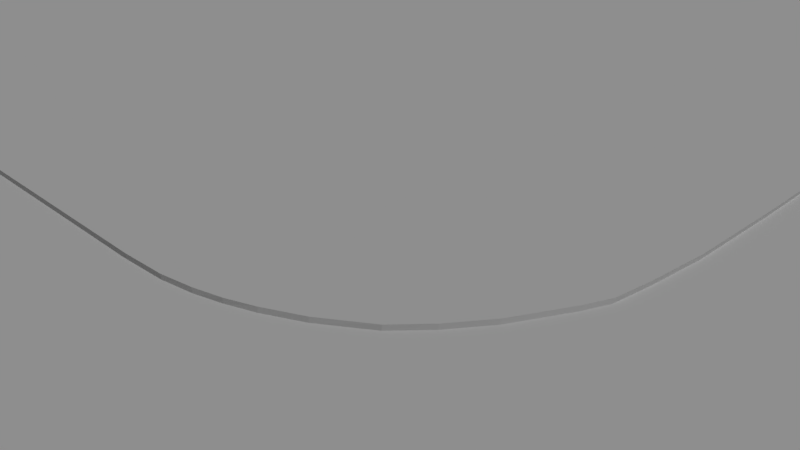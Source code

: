 # Source: 8_track.blend  (saved by Blender 2.79.0; exported with 4.5.12 LTS)
import bpy
from mathutils import Matrix  # noqa: F401  (used for matrix-valued properties, if any)

bpy.ops.wm.read_factory_settings(use_empty=True)
scene = bpy.context.scene
scene.name = 'Scene'

# ---- collections
col_collection_1 = bpy.data.collections.new('Collection 1'); scene.collection.children.link(col_collection_1)
col_collection_2 = bpy.data.collections.new('Collection 2'); scene.collection.children.link(col_collection_2)
col_collection_2.hide_render = True
col_collection_2.hide_viewport = True

# ---- materials (node trees are filled in below, after node groups)
mat_material_001 = bpy.data.materials.new('Material.001')
mat_material_001.alpha_threshold = 0.0
mat_material_001.use_transparent_shadow = False
mat_material_001.roughness = 0.5
mat_material_001.specular_intensity = 0.75
mat_material_003 = bpy.data.materials.new('Material.003')
mat_material_003.alpha_threshold = 0.0
mat_material_003.use_transparent_shadow = False
mat_material_003.roughness = 0.5
mat_material_003.specular_intensity = 0.0375
mat_material = bpy.data.materials.new('Material')
mat_material.alpha_threshold = 0.0
mat_material.use_transparent_shadow = False
mat_material.roughness = 0.5
mat_material.line_color = (0.0, 0.0, 0.0, 1.0)

# ---- material node trees

# ---- world
world_world = bpy.data.worlds.new('World'); scene.world = world_world
world_world.color = (0.05088, 0.05088, 0.05088)
world_world.use_sun_shadow = False
world_world.sun_shadow_jitter_overblur = 0.0
world_world.cycles.sampling_method = 'MANUAL'

# ---- cameras
cam_camera = bpy.data.cameras.new('Camera')
cam_camera.clip_end = 100.0
cam_camera.lens = 35.0
cam_camera.sensor_width = 32.0
cam_camera.sensor_height = 18.0
cam_camera.ortho_scale = 7.314
cam_camera.dof.focus_distance = 0.0
cam_camera.dof.aperture_fstop = 128.0

# ---- lights
light_lamp = bpy.data.lights.new('Lamp', 'SUN')
light_lamp.transmission_factor = 0.0
light_lamp.cutoff_distance = 30.0
light_lamp.angle = 0.1993
light_lamp.energy = 1.0
light_lamp.shadow_buffer_clip_start = 1.001
light_lamp.shadow_soft_size = 0.1
light_lamp.shadow_cascade_max_distance = 1000.0

# ---- meshes
me_plane = bpy.data.meshes.new('Plane')
me_plane.from_pydata([(-14.94, -6.519, -8.042), (-5.571, -38.33, -8.042), (-5.182, -59.28, -8.042), (-5.819, -22.78, -8.042), (-5.887, -9.356, -8.042), (-15.11, -59.6, -8.042), (-14.73, -50.28, -8.042), (-14.73, -30.56, -8.042), (-15.4, -14.05, -8.042), (-15.57, -7.09, -8.042), (-15.86, -5.57, -8.042), (-16.46, -4.581, -8.042), (-17.09, -3.485, -8.042), (-17.84, -2.566, -8.042), (-18.83, -1.255, -8.042), (-19.63, -0.5163, -8.042), (-20.85, 0.2791, -8.042), (-22.03, 0.8899, -8.042), (-23.38, 1.373, -8.042), (-24.37, 1.643, -8.042), (-25.59, 1.842, -8.042), (-26.79, 1.941, -8.042), (-33.19, 1.884, -8.042), (-44.71, 1.585, -8.042), (-61.29, 1.084, -8.042), (-97.08, -0.1527, -8.042), (-127.3, -1.095, -8.042), (-127.5, 7.505, -8.042), (-89.77, 8.743, -8.042), (-54.6, 9.725, -8.042), (-39.28, 10.2, -8.042), (-26.79, 10.55, -8.042), (-24.87, 10.69, -8.042), (-23.52, 10.95, -8.042), (-22.37, 11.3, -8.042), (-21.29, 11.73, -8.042), (-19.87, 12.47, -8.042), (-18.18, 13.68, -8.042), (-17.14, 14.85, -8.042), (-16.13, 16.3, -8.042), (-15.83, 16.89, -8.042), (-15.03, 18.49, -8.042), (-14.62, 19.52, -8.042), (-14.43, 21.18, -8.042), (-14.25, 23.75, -8.042), (-14.27, 28.38, -8.042), (-14.33, 31.24, -8.042), (-14.56, 51.84, -8.042), (-14.67, 59.93, -8.042), (-15.32, 71.47, -8.042), (-7.117, 48.59, -8.042), (-6.693, 24.42, -8.042), (-6.677, 21.18, -8.042), (-6.188, 19.68, -8.042), (-3.915, 15.61, -8.042), (32.81, 11.92, -8.042), (98.19, 0.9605, -8.042), (87.87, 0.9251, -8.042), (72.27, 0.8376, -8.042), (33.32, 2.287, -8.042), (4.458, 2.357, -8.042), (2.077, 1.969, -8.042), (-0.432, 0.979, -8.042), (-2.143, -0.1074, -8.042), (-3.067, -0.8886, -8.042), (-3.907, -1.847, -8.042), (-5.564, -4.724, -8.042), (-5.777, -6.689, -8.042), (-139.4, -2.28, -8.042), (-141.3, 6.105, -8.042), (-151.0, -5.79, -8.042), (-154.5, 2.063, -8.042), (-161.8, -11.49, -8.042), (-166.7, -4.467, -8.042), (-171.2, -19.16, -8.042), (-177.4, -13.23, -8.042), (-178.9, -28.51, -8.042), (-186.1, -23.9, -8.042), (-184.6, -39.17, -8.042), (-192.6, -36.06, -8.042), (-188.1, -50.74, -8.042), (-196.6, -49.24, -8.042), (-189.3, -62.77, -8.042), (-197.9, -62.93, -8.042), (-188.1, -74.81, -8.042), (-196.5, -76.62, -8.042), (-184.6, -86.38, -8.042), (-192.4, -89.76, -8.042), (-178.9, -97.04, -8.042), (-185.8, -101.9, -8.042), (-171.2, -106.4, -8.042), (-177.0, -112.5, -8.042), (-161.8, -114.1, -8.042), (-166.3, -121.2, -8.042), (-151.0, -119.8, -8.042), (-154.0, -127.6, -8.042), (-139.4, -123.3, -8.042), (-140.8, -131.5, -8.042), (-127.3, -124.5, -8.042), (-127.0, -132.8, -8.042), (-6.599, -73.88, -8.042), (-16.4, -72.27, -8.042), (-10.86, -87.93, -8.042), (-20.15, -84.45, -8.042), (-17.79, -100.9, -8.042), (-26.22, -95.67, -8.042), (-27.13, -112.3, -8.042), (-34.38, -105.5, -8.042), (-38.53, -121.6, -8.042), (-44.31, -113.6, -8.042), (-51.54, -128.5, -8.042), (-55.63, -119.5, -8.042), (-65.66, -132.8, -8.042), (-67.9, -123.2, -8.042), (-81.39, -133.6, -8.042), (-81.68, -124.4, -8.042), (113.0, 2.435, -8.042), (127.1, 6.76, -8.042), (134.3, 22.47, -8.042), (140.2, 13.77, -8.042), (144.1, 30.57, -8.042), (151.7, 23.19, -8.042), (152.2, 40.43, -8.042), (161.1, 34.67, -8.042), (168.0, 47.76, -8.042), (162.0, 63.91, -8.042), (172.3, 61.96, -8.042), (163.2, 76.61, -8.042), (173.7, 76.72, -8.042), (162.0, 89.32, -8.042), (172.3, 91.48, -8.042), (158.3, 101.5, -8.042), (167.9, 105.7, -8.042), (160.9, 118.7, -8.042), (151.5, 130.2, -8.042), (134.3, 130.8, -8.042), (140.0, 139.6, -8.042), (123.0, 136.8, -8.042), (126.9, 146.5, -8.042), (112.7, 150.8, -8.042), (97.98, 152.3, -8.042), (-13.89, 86.49, -8.042), (-9.55, 101.0, -8.042), (-2.477, 114.3, -8.042), (7.061, 126.0, -8.042), (12.18, 121.2, -8.042), (17.64, 136.5, -8.042), (22.79, 129.9, -8.042), (30.93, 144.2, -8.042), (34.89, 136.4, -8.042), (45.58, 149.9, -8.042), (48.03, 140.4, -8.042), (61.21, 152.4, -8.042), (-8.318, 71.72, -8.042), (-7.612, 54.64, -8.042), (-6.622, 28.34, -8.042), (-5.534, 18.58, -8.042), (-4.782, 17.23, -8.042), (-3.404, 14.91, -8.042), (-1.657, 13.82, -8.042), (0.1329, 12.95, -8.042), (1.88, 12.34, -8.042), (4.458, 12.17, -8.042), (56.95, 11.88, -8.042), (77.62, 12.24, -8.042), (80.42, 11.34, -8.042), (86.53, 11.57, -8.042), (98.09, 11.49, -8.042), (110.8, 12.74, -8.042), (123.0, 16.45, -8.042), (158.3, 51.69, -8.042), (152.2, 112.8, -8.042), (144.1, 122.7, -8.042), (110.8, 140.5, -8.042), (98.09, 141.7, -8.042), (-6.973, 85.37, -8.042), (-2.99, 98.5, -8.042), (3.479, 110.6, -8.042), (61.68, 141.7, -8.042), (-8.031, 71.73, -7.892), (-7.326, 54.72, -7.892), (-6.833, 48.69, -7.892), (-6.34, 28.5, -7.892), (-6.411, 24.59, -7.892), (-6.395, 21.36, -7.892), (-5.907, 19.88, -7.892), (-5.256, 18.77, -7.892), (-4.506, 17.43, -7.892), (-3.642, 15.81, -7.892), (-3.133, 15.12, -7.892), (-1.392, 14.03, -7.892), (0.392, 13.17, -7.892), (2.133, 12.56, -7.892), (4.703, 12.39, -7.892), (32.96, 12.13, -7.892), (57.02, 12.1, -7.892), (77.62, 12.45, -7.892), (80.41, 11.55, -7.892), (86.5, 11.79, -7.892), (98.02, 11.71, -7.892), (110.7, 12.96, -7.892), (122.9, 16.65, -7.892), (134.1, 22.65, -7.892), (143.9, 30.72, -7.892), (152.0, 40.55, -7.892), (158.0, 51.78, -7.892), (161.7, 63.95, -7.892), (162.9, 76.61, -7.892), (161.7, 89.27, -7.892), (158.0, 101.4, -7.892), (152.0, 112.7, -7.892), (143.9, 122.5, -7.892), (134.1, 130.6, -7.892), (122.9, 136.6, -7.892), (110.7, 140.3, -7.892), (98.02, 141.5, -7.892), (-6.69, 85.34, -7.892), (-2.72, 98.43, -7.892), (3.727, 110.5, -7.892), (12.4, 121.1, -7.892), (22.97, 129.7, -7.892), (35.04, 136.2, -7.892), (48.12, 140.2, -7.892), (61.73, 141.5, -7.892), (-15.15, -59.59, -7.892), (-14.76, -50.28, -7.892), (-14.76, -30.57, -7.892), (-15.43, -14.07, -7.892), (-15.61, -7.111, -7.892), (-15.89, -5.592, -7.892), (-16.49, -4.603, -7.892), (-17.13, -3.508, -7.892), (-17.87, -2.59, -7.892), (-18.87, -1.279, -7.892), (-19.66, -0.541, -7.892), (-20.88, 0.254, -7.892), (-22.06, 0.8644, -7.892), (-23.41, 1.347, -7.892), (-24.4, 1.617, -7.892), (-25.62, 1.816, -7.892), (-26.82, 1.915, -7.892), (-33.22, 1.858, -7.892), (-44.73, 1.559, -7.892), (-61.31, 1.059, -7.892), (-97.07, -0.1776, -7.892), (-127.2, -1.12, -7.892), (-139.3, -2.304, -7.892), (-151.0, -5.812, -7.892), (-161.7, -11.51, -7.892), (-171.1, -19.18, -7.892), (-178.8, -28.52, -7.892), (-184.6, -39.17, -7.892), (-188.1, -50.74, -7.892), (-189.3, -62.77, -7.892), (-188.1, -74.79, -7.892), (-184.6, -86.36, -7.892), (-178.8, -97.01, -7.892), (-171.1, -106.4, -7.892), (-161.7, -114.0, -7.892), (-151.0, -119.7, -7.892), (-139.3, -123.2, -7.892), (-127.2, -124.4, -7.892), (-16.44, -72.26, -7.892), (-20.19, -84.43, -7.892), (-26.25, -95.64, -7.892), (-34.4, -105.5, -7.892), (-44.33, -113.5, -7.892), (-55.64, -119.5, -7.892), (-67.91, -123.2, -7.892), (-81.68, -124.4, -7.892), (-5.466, -38.88, -7.892), (-4.89, -59.24, -7.892), (-5.716, -23.14, -7.892), (-5.786, -9.554, -7.892), (-127.6, 7.712, -7.892), (-89.69, 8.953, -7.892), (-55.08, 9.754, -7.892), (-39.58, 10.24, -7.892), (-26.94, 10.59, -7.892), (-24.99, 10.73, -7.892), (-23.62, 11.0, -7.892), (-22.46, 11.34, -7.892), (-21.37, 11.79, -7.892), (-19.94, 12.53, -7.892), (-18.22, 13.75, -7.892), (-17.17, 14.94, -7.892), (-16.15, 16.41, -7.892), (-15.85, 17.01, -7.892), (-15.04, 18.63, -7.892), (-14.62, 19.67, -7.892), (-14.43, 21.34, -7.892), (-14.25, 23.94, -7.892), (-14.27, 28.63, -7.892), (-14.33, 31.52, -7.892), (-17.2, 51.1, -7.892), (-17.32, 59.39, -7.892), (-17.98, 71.23, -7.892), (98.46, -1.102, -7.892), (87.88, -1.138, -7.892), (71.87, -1.228, -7.892), (31.91, 0.2586, -7.892), (4.682, 2.298, -7.892), (2.273, 1.905, -7.892), (-0.2659, 0.9037, -7.892), (-1.998, -0.1956, -7.892), (-2.932, -0.9861, -7.892), (-3.782, -1.956, -7.892), (-5.459, -4.867, -7.892), (-5.675, -6.855, -7.892), (-141.4, 6.309, -7.892), (-154.6, 2.256, -7.892), (-166.8, -4.291, -7.892), (-177.5, -13.08, -7.892), (-186.3, -23.77, -7.892), (-192.8, -35.96, -7.892), (-196.8, -49.17, -7.892), (-198.1, -62.9, -7.892), (-196.7, -76.62, -7.892), (-192.6, -89.8, -7.892), (-186.0, -101.9, -7.892), (-177.2, -112.6, -7.892), (-166.4, -121.3, -7.892), (-154.1, -127.7, -7.892), (-140.8, -131.7, -7.892), (-127.0, -133.0, -7.892), (-6.31, -73.88, -7.892), (-10.58, -87.97, -7.892), (-17.53, -101.0, -7.892), (-26.9, -112.3, -7.892), (-38.32, -121.7, -7.892), (-51.36, -128.7, -7.892), (-65.52, -133.0, -7.892), (-81.28, -133.7, -7.892), (113.6, 0.4104, -7.892), (128.2, 4.847, -7.892), (141.6, 12.04, -7.892), (153.3, 21.71, -7.892), (162.9, 33.48, -7.892), (170.1, 46.91, -7.892), (174.5, 61.47, -7.892), (176.0, 76.62, -7.892), (174.5, 91.75, -7.892), (170.0, 106.3, -7.892), (162.8, 119.7, -7.892), (153.2, 131.5, -7.892), (141.4, 141.1, -7.892), (128.0, 148.3, -7.892), (113.4, 152.6, -7.892), (98.25, 154.1, -7.892), (-16.51, 86.64, -7.892), (-12.07, 101.5, -7.892), (-4.812, 115.2, -7.892), (4.973, 127.2, -7.892), (15.83, 137.9, -7.892), (29.46, 145.8, -7.892), (44.49, 151.7, -7.892), (60.52, 154.2, -7.892), (215.2, -579.0, -7.892), (16.1, -579.0, -7.892), (214.2, -579.0, -7.892), (213.9, -579.0, -7.892), (-821.9, 6.448, -7.892), (-821.9, 11.83, -7.892), (-821.9, 198.2, -7.892), (-821.9, 200.3, -7.892), (-821.9, 201.8, -7.892), (-821.9, 202.5, -7.892), (-821.9, 203.6, -7.892), (-821.9, 205.1, -7.892), (-821.9, 207.0, -7.892), (-821.9, 210.3, -7.892), (-821.9, 215.6, -7.892), (-821.9, 539.0, -7.892), (-313.1, 539.0, -7.892), (-311.8, 539.0, -7.892), (-308.2, 539.0, -7.892), (-306.4, 539.0, -7.892), (-305.6, 539.0, -7.892), (-304.8, 539.0, -7.892), (-304.9, 539.0, -7.892), (-305.2, 539.0, -7.892), (-317.6, 539.0, -7.892), (-37.85, 539.0, -7.892), (-40.7, 539.0, -7.892), (701.7, -31.78, -7.892), (701.7, -31.94, -7.892), (701.7, -32.33, -7.892), (701.7, -201.9, -7.892), (701.7, -193.1, -7.892), (701.7, -194.8, -7.892), (701.7, -199.1, -7.892), (701.7, -203.9, -7.892), (701.7, -579.0, -7.892), (222.5, -579.0, -7.892), (215.3, -579.0, -7.892), (214.3, -579.0, -7.892), (-821.9, 0.3612, -7.892), (-821.9, -17.22, -7.892), (-821.9, -45.62, -7.892), (-821.9, -83.74, -7.892), (-821.9, -130.1, -7.892), (-821.9, -183.0, -7.892), (-821.9, -240.3, -7.892), (-821.9, -299.9, -7.892), (-821.9, -359.4, -7.892), (-821.9, -416.6, -7.892), (-821.9, -469.2, -7.892), (-821.9, -579.0, -7.892), (-821.9, -579.0, -7.892), (-821.9, -579.0, -7.892), (-573.6, -579.0, -7.892), (-513.7, -579.0, -7.892), (9.935, -579.0, -7.892), (-8.577, -579.0, -7.892), (-38.73, -579.0, -7.892), (-79.36, -579.0, -7.892), (-128.9, -579.0, -7.892), (-185.5, -579.0, -7.892), (-246.9, -579.0, -7.892), (-315.3, -579.0, -7.892), (701.7, -25.22, -7.892), (701.7, -5.978, -7.892), (701.7, 25.21, -7.892), (701.7, 67.15, -7.892), (701.7, 118.2, -7.892), (701.7, 176.5, -7.892), (701.7, 239.7, -7.892), (701.7, 305.3, -7.892), (701.7, 371.0, -7.892), (701.7, 434.1, -7.892), (701.7, 492.3, -7.892), (701.7, 539.0, -7.892), (701.7, 539.0, -7.892), (592.4, 539.0, -7.892), (529.2, 539.0, -7.892), (463.5, 539.0, -7.892), (-34.33, 539.0, -7.892), (-15.04, 539.0, -7.892), (16.43, 539.0, -7.892), (58.88, 539.0, -7.892), (106.0, 539.0, -7.892), (165.1, 539.0, -7.892), (230.3, 539.0, -7.892), (299.8, 539.0, -7.892), (215.2, -579.0, -34.69), (16.1, -579.0, -34.69), (214.2, -579.0, -34.69), (213.9, -579.0, -34.69), (-821.9, 6.448, -34.69), (-821.9, 11.83, -34.69), (-821.9, 198.2, -34.69), (-821.9, 200.3, -34.69), (-821.9, 201.8, -34.69), (-821.9, 202.5, -34.69), (-821.9, 203.6, -34.69), (-821.9, 205.1, -34.69), (-821.9, 207.0, -34.69), (-821.9, 210.3, -34.69), (-821.9, 215.6, -34.69), (-821.9, 539.0, -34.69), (-313.1, 539.0, -34.69), (-317.6, 539.0, -34.69), (-37.85, 539.0, -34.69), (-40.7, 539.0, -34.69), (701.7, -31.78, -34.69), (701.7, -31.94, -34.69), (701.7, -32.33, -34.69), (701.7, -201.9, -34.69), (701.7, -193.1, -34.69), (701.7, -194.8, -34.69), (701.7, -199.1, -34.69), (701.7, -203.9, -34.69), (701.7, -579.0, -34.69), (222.5, -579.0, -34.69), (215.3, -579.0, -34.69), (214.3, -579.0, -34.69), (-821.9, 0.3612, -34.69), (-821.9, -17.22, -34.69), (-821.9, -45.62, -34.69), (-821.9, -83.74, -34.69), (-821.9, -130.1, -34.69), (-821.9, -183.0, -34.69), (-821.9, -240.3, -34.69), (-821.9, -299.9, -34.69), (-821.9, -359.4, -34.69), (-821.9, -416.6, -34.69), (-821.9, -469.2, -34.69), (-821.9, -579.0, -34.69), (-821.9, -579.0, -34.69), (-821.9, -579.0, -34.69), (-573.6, -579.0, -34.69), (-513.7, -579.0, -34.69), (9.935, -579.0, -34.69), (-8.577, -579.0, -34.69), (-38.73, -579.0, -34.69), (-79.36, -579.0, -34.69), (-128.9, -579.0, -34.69), (-185.5, -579.0, -34.69), (-246.9, -579.0, -34.69), (-315.3, -579.0, -34.69), (701.7, -25.22, -34.69), (701.7, -5.978, -34.69), (701.7, 25.21, -34.69), (701.7, 67.15, -34.69), (701.7, 118.2, -34.69), (701.7, 176.5, -34.69), (701.7, 239.7, -34.69), (701.7, 305.3, -34.69), (701.7, 371.0, -34.69), (701.7, 434.1, -34.69), (701.7, 492.3, -34.69), (701.7, 539.0, -34.69), (701.7, 539.0, -34.69), (592.4, 539.0, -34.69), (529.2, 539.0, -34.69), (463.5, 539.0, -34.69), (-34.33, 539.0, -34.69), (-15.04, 539.0, -34.69), (16.43, 539.0, -34.69), (58.88, 539.0, -34.69), (106.0, 539.0, -34.69), (165.1, 539.0, -34.69), (230.3, 539.0, -34.69), (299.8, 539.0, -34.69)], [(373, 374), (374, 375), (375, 376), (376, 377), (377, 378), (378, 379), (379, 380), (380, 381)], [(21, 31, 30, 29, 28, 27, 26, 25, 24, 23, 22), (43, 52, 51, 155, 50, 154, 153, 49, 48, 47, 46, 45, 44), (162, 60, 59, 58, 57, 56, 167, 166, 165, 164, 163, 55), (3, 4, 67, 0, 9, 8, 7, 6, 5, 2, 1), (9, 0, 10), (0, 67, 10), (67, 66, 10), (66, 65, 12), (10, 66, 11), (65, 64, 14), (66, 12, 11), (64, 63, 158), (64, 158, 37), (63, 62, 159), (159, 62, 160), (61, 60, 161), (60, 162, 161), (62, 61, 160), (61, 161, 160), (63, 159, 158), (37, 158, 38), (158, 54, 38), (54, 157, 39), (157, 156, 40), (40, 156, 41), (53, 52, 42), (52, 43, 42), (156, 53, 41), (40, 39, 157), (53, 42, 41), (54, 39, 38), (64, 37, 14), (32, 31, 20), (31, 21, 20), (33, 32, 19), (32, 20, 19), (34, 33, 18), (33, 19, 18), (35, 34, 17), (34, 18, 17), (36, 35, 16), (35, 17, 16), (14, 13, 65), (13, 12, 65), (36, 16, 15), (36, 15, 37), (15, 14, 37), (26, 27, 69, 68), (68, 69, 71, 70), (70, 71, 73, 72), (72, 73, 75, 74), (74, 75, 77, 76), (76, 77, 79, 78), (78, 79, 81, 80), (80, 81, 83, 82), (82, 83, 85, 84), (84, 85, 87, 86), (86, 87, 89, 88), (88, 89, 91, 90), (90, 91, 93, 92), (92, 93, 95, 94), (94, 95, 97, 96), (96, 97, 99, 98), (98, 99, 114, 115), (2, 5, 101, 100), (100, 101, 103, 102), (102, 103, 105, 104), (104, 105, 107, 106), (106, 107, 109, 108), (108, 109, 111, 110), (110, 111, 113, 112), (112, 113, 115, 114), (167, 56, 116, 168), (168, 116, 117, 169), (169, 117, 119, 118), (118, 119, 121, 120), (120, 121, 123, 122), (122, 123, 124, 170), (170, 124, 126, 125), (125, 126, 128, 127), (127, 128, 130, 129), (129, 130, 132, 131), (131, 132, 133, 171), (171, 133, 134, 172), (172, 134, 136, 135), (135, 136, 138, 137), (137, 138, 139, 173), (173, 139, 140, 174), (49, 153, 175, 141), (141, 175, 176, 142), (142, 176, 177, 143), (143, 177, 145, 144), (144, 145, 147, 146), (146, 147, 149, 148), (148, 149, 151, 150), (150, 151, 178, 152), (174, 140, 152, 178), (164, 165, 197, 196), (174, 178, 223, 215), (51, 52, 184, 183), (171, 172, 211, 210), (165, 166, 198, 197), (52, 53, 185, 184), (172, 135, 212, 211), (166, 167, 199, 198), (53, 156, 186, 185), (135, 137, 213, 212), (167, 168, 200, 199), (156, 157, 187, 186), (137, 173, 214, 213), (168, 169, 201, 200), (157, 54, 188, 187), (173, 174, 215, 214), (169, 118, 202, 201), (54, 158, 189, 188), (175, 153, 179, 216), (118, 120, 203, 202), (158, 159, 190, 189), (176, 175, 216, 217), (120, 122, 204, 203), (159, 160, 191, 190), (177, 176, 217, 218), (122, 170, 205, 204), (160, 161, 192, 191), (145, 177, 218, 219), (170, 125, 206, 205), (161, 162, 193, 192), (147, 145, 219, 220), (153, 154, 180, 179), (125, 127, 207, 206), (162, 55, 194, 193), (149, 147, 220, 221), (154, 50, 181, 180), (127, 129, 208, 207), (55, 163, 195, 194), (151, 149, 221, 222), (50, 155, 182, 181), (129, 131, 209, 208), (163, 164, 196, 195), (178, 151, 222, 223), (155, 51, 183, 182), (131, 171, 210, 209), (180, 181, 182, 183, 184, 185, 186, 187, 188, 189, 190, 191, 192, 193, 194, 195, 196, 197, 198, 199, 200, 201, 202, 203, 204, 205, 206, 207, 208, 209, 210, 211, 212, 213, 214, 215, 223, 222, 221, 220, 219, 218, 217, 216, 179), (82, 84, 254, 253), (103, 101, 262, 263), (14, 15, 234, 233), (15, 16, 235, 234), (74, 76, 250, 249), (92, 94, 259, 258), (113, 111, 267, 268), (16, 17, 236, 235), (26, 68, 246, 245), (84, 86, 255, 254), (105, 103, 263, 264), (17, 18, 237, 236), (18, 19, 238, 237), (76, 78, 251, 250), (94, 96, 260, 259), (5, 6, 225, 224), (115, 113, 268, 269), (19, 20, 239, 238), (6, 7, 226, 225), (68, 70, 247, 246), (86, 88, 256, 255), (107, 105, 264, 265), (20, 21, 240, 239), (7, 8, 227, 226), (98, 115, 269, 261), (21, 22, 241, 240), (78, 80, 252, 251), (96, 98, 261, 260), (8, 9, 228, 227), (22, 23, 242, 241), (9, 10, 229, 228), (70, 72, 248, 247), (88, 90, 257, 256), (109, 107, 265, 266), (23, 24, 243, 242), (10, 11, 230, 229), (24, 25, 244, 243), (80, 82, 253, 252), (101, 5, 224, 262), (11, 12, 231, 230), (25, 26, 245, 244), (12, 13, 232, 231), (72, 74, 249, 248), (90, 92, 258, 257), (111, 109, 266, 267), (13, 14, 233, 232), (128, 126, 339, 340), (57, 58, 299, 298), (75, 73, 311, 312), (146, 148, 354, 353), (58, 59, 300, 299), (106, 108, 329, 328), (27, 28, 275, 274), (93, 91, 320, 321), (3, 1, 270, 272), (59, 60, 301, 300), (28, 29, 276, 275), (130, 128, 340, 341), (60, 61, 302, 301), (29, 30, 277, 276), (1, 2, 271, 270), (77, 75, 312, 313), (148, 150, 355, 354), (61, 62, 303, 302), (108, 110, 330, 329), (30, 31, 278, 277), (95, 93, 321, 322), (4, 3, 272, 273), (150, 152, 356, 355), (62, 63, 304, 303), (31, 32, 279, 278), (152, 140, 348, 356), (132, 130, 341, 342), (63, 64, 305, 304), (32, 33, 280, 279), (79, 77, 313, 314), (64, 65, 306, 305), (110, 112, 331, 330), (33, 34, 281, 280), (97, 95, 322, 323), (133, 132, 342, 343), (65, 66, 307, 306), (34, 35, 282, 281), (134, 133, 343, 344), (66, 67, 308, 307), (35, 36, 283, 282), (81, 79, 314, 315), (67, 4, 273, 308), (112, 114, 332, 331), (36, 37, 284, 283), (99, 97, 323, 324), (136, 134, 344, 345), (37, 38, 285, 284), (116, 56, 297, 333), (38, 39, 286, 285), (114, 99, 324, 332), (83, 81, 315, 316), (138, 136, 345, 346), (117, 116, 333, 334), (39, 40, 287, 286), (40, 41, 288, 287), (139, 138, 346, 347), (119, 117, 334, 335), (41, 42, 289, 288), (2, 100, 325, 271), (85, 83, 316, 317), (140, 139, 347, 348), (42, 43, 290, 289), (49, 141, 349, 296), (121, 119, 335, 336), (43, 44, 291, 290), (69, 27, 274, 309), (141, 142, 350, 349), (44, 45, 292, 291), (100, 102, 326, 325), (87, 85, 317, 318), (142, 143, 351, 350), (45, 46, 293, 292), (123, 121, 336, 337), (46, 47, 294, 293), (71, 69, 309, 310), (143, 144, 352, 351), (47, 48, 295, 294), (102, 104, 327, 326), (89, 87, 318, 319), (124, 123, 337, 338), (48, 49, 296, 295), (225, 226, 227, 228, 229, 230, 231, 232, 233, 234, 235, 236, 237, 238, 239, 240, 241, 242, 243, 244, 245, 246, 247, 248, 249, 250, 251, 252, 253, 254, 255, 256, 257, 258, 259, 260, 261, 269, 268, 267, 266, 265, 264, 263, 262, 224), (73, 71, 310, 311), (144, 146, 353, 352), (126, 124, 338, 339), (104, 106, 328, 327), (91, 89, 319, 320), (56, 57, 298, 297), (413, 414, 494, 493), (334, 333, 420, 421), (309, 274, 361, 396), (389, 390, 470, 469), (335, 334, 421, 422), (310, 309, 396, 397), (361, 362, 449, 448), (336, 335, 422, 423), (311, 310, 397, 398), (388, 389, 469, 468), (337, 336, 423, 424), (312, 311, 398, 399), (412, 413, 493, 492), (338, 337, 424, 425), (313, 312, 399, 400), (438, 439, 519, 518), (339, 338, 425, 426), (314, 313, 400, 401), (360, 359, 446, 447), (340, 339, 426, 427), (315, 314, 401, 402), (387, 388, 468, 467), (341, 340, 427, 428), (316, 315, 402, 403), (358, 412, 492, 445), (342, 341, 428, 429), (317, 316, 403, 404), (437, 438, 518, 517), (343, 342, 429, 430), (318, 317, 404, 405), (357, 358, 445, 444), (344, 343, 430, 431), (319, 318, 405, 406), (386, 387, 467, 466), (345, 344, 431, 432), (320, 319, 406, 407), (419, 411, 491, 499), (346, 345, 432, 433), (321, 320, 407, 408), (295, 296, 383, 382), (347, 346, 433, 434), (322, 321, 408, 409), (297, 298, 385, 384), (348, 347, 434, 435), (323, 322, 409, 410), (298, 299, 386, 385), (385, 386, 466, 465), (296, 349, 436, 383), (324, 323, 410, 411), (384, 385, 465, 464), (436, 437, 517, 516), (349, 350, 437, 436), (332, 324, 411, 419), (383, 436, 516, 463), (411, 410, 490, 491), (350, 351, 438, 437), (271, 325, 412, 358), (410, 409, 489, 490), (274, 275, 362, 361), (351, 352, 439, 438), (325, 326, 413, 412), (382, 383, 463, 462), (381, 382, 462, 461), (352, 353, 440, 439), (326, 327, 414, 413), (409, 408, 488, 489), (434, 433, 513, 514), (353, 354, 441, 440), (327, 328, 415, 414), (408, 407, 487, 488), (433, 432, 512, 513), (354, 355, 442, 441), (328, 329, 416, 415), (407, 406, 486, 487), (432, 431, 511, 512), (355, 356, 443, 442), (329, 330, 417, 416), (406, 405, 485, 486), (431, 430, 510, 511), (356, 348, 435, 443), (330, 331, 418, 417), (272, 270, 271, 358, 357, 359, 360, 395, 394, 393, 392, 391, 390, 389, 388, 387, 386, 299, 300, 301, 302, 303, 304, 305, 306, 307, 308, 273), (275, 276, 277, 278, 279, 280, 281, 282, 283, 284, 285, 286, 287, 288, 289, 290, 291, 292, 293, 294, 295, 382, 381, 373, 372, 371, 370, 369, 368, 367, 366, 365, 364, 363, 362), (331, 332, 419, 418), (435, 434, 514, 515), (439, 440, 520, 519), (333, 297, 384, 420), (362, 363, 450, 449), (440, 441, 521, 520), (414, 415, 495, 494), (390, 391, 471, 470), (363, 364, 451, 450), (441, 442, 522, 521), (415, 416, 496, 495), (391, 392, 472, 471), (364, 365, 452, 451), (442, 443, 523, 522), (416, 417, 497, 496), (392, 393, 473, 472), (365, 366, 453, 452), (443, 435, 515, 523), (417, 418, 498, 497), (393, 394, 474, 473), (366, 367, 454, 453), (418, 419, 499, 498), (394, 395, 475, 474), (367, 368, 455, 454), (420, 384, 464, 500), (395, 360, 447, 475), (368, 369, 456, 455), (421, 420, 500, 501), (396, 361, 448, 476), (369, 370, 457, 456), (422, 421, 501, 502), (397, 396, 476, 477), (370, 371, 458, 457), (423, 422, 502, 503), (398, 397, 477, 478), (371, 372, 459, 458), (424, 423, 503, 504), (399, 398, 478, 479), (372, 373, 460, 459), (425, 424, 504, 505), (400, 399, 479, 480), (426, 425, 505, 506), (373, 381, 461, 460), (401, 400, 480, 481), (427, 426, 506, 507), (402, 401, 481, 482), (428, 427, 507, 508), (403, 402, 482, 483), (429, 428, 508, 509), (404, 403, 483, 484), (430, 429, 509, 510), (405, 404, 484, 485), (359, 357, 444, 446), (448, 449, 450, 451, 452, 453, 454, 455, 456, 457, 458, 459, 460, 461, 462, 463, 516, 517, 518, 519, 520, 521, 522, 523, 515, 514, 513, 512, 511, 510, 509, 508, 507, 506, 505, 504, 503, 502, 501, 500, 464, 465, 466, 467, 468, 469, 470, 471, 472, 473, 474, 475, 447, 446, 444, 445, 492, 493, 494, 495, 496, 497, 498, 499, 491, 490, 489, 488, 487, 486, 485, 484, 483, 482, 481, 480, 479, 478, 477, 476)])
me_plane.polygons.foreach_set('material_index', [1, 1, 1, 1, 1, 1, 1, 1, 1, 1, 1, 1, 1, 1, 1, 1, 1, 1, 1, 1, 1, 1, 1, 1, 1, 1, 1, 1, 1, 1, 1, 1, 1, 1, 1, 1, 1, 1, 1, 1, 1, 1, 1, 1, 1, 1, 1, 1, 1, 1, 1, 1, 1, 1, 1, 1, 1, 1, 1, 1, 1, 1, 1, 1, 1, 1, 1, 1, 1, 1, 1, 1, 1, 1, 1, 1, 1, 1, 1, 1, 1, 1, 1, 1, 1, 1, 1, 1, 1, 1, 1, 1, 1, 1, 1, 1, 1, 1, 1, 1, 1, 1, 1, 1, 1, 1, 1, 1, 1, 1, 1, 1, 1, 1, 1, 1, 1, 1, 1, 1, 1, 1, 1, 1, 1, 1, 1, 1, 1, 1, 1, 1, 1, 1, 1, 1, 1, 1, 1, 1, 1, 1, 0, 1, 1, 1, 1, 1, 1, 1, 1, 1, 1, 1, 1, 1, 1, 1, 1, 1, 1, 1, 1, 1, 1, 1, 1, 1, 1, 1, 1, 1, 1, 1, 1, 1, 1, 1, 1, 1, 1, 1, 1, 1, 1, 1, 1, 1, 1, 1, 1, 1, 1, 1, 1, 1, 1, 1, 1, 1, 1, 1, 1, 1, 1, 1, 1, 1, 1, 1, 1, 1, 1, 1, 1, 1, 1, 1, 1, 1, 1, 1, 1, 1, 1, 1, 1, 1, 1, 1, 1, 1, 1, 1, 1, 1, 1, 1, 1, 1, 1, 1, 1, 1, 1, 1, 1, 1, 1, 1, 1, 1, 1, 1, 1, 1, 1, 1, 1, 1, 1, 1, 1, 1, 1, 1, 1, 1, 1, 1, 0, 1, 1, 1, 1, 1, 1, 1, 0, 0, 1, 0, 0, 1, 0, 0, 1, 0, 0, 1, 0, 0, 1, 0, 0, 1, 0, 0, 1, 0, 0, 1, 0, 0, 1, 0, 0, 1, 0, 0, 1, 0, 0, 1, 0, 0, 0, 0, 0, 0, 0, 0, 0, 1, 0, 0, 1, 1, 0, 0, 1, 1, 0, 0, 1, 0, 0, 0, 1, 1, 0, 0, 1, 1, 0, 0, 1, 1, 0, 0, 1, 1, 0, 0, 1, 1, 0, 0, 0, 0, 0, 1, 1, 0, 1, 1, 1, 1, 1, 1, 1, 1, 1, 1, 1, 1, 1, 1, 1, 1, 1, 1, 1, 1, 1, 1, 1, 1, 1, 1, 1, 1, 1, 1, 1, 1, 1, 1, 1, 1, 1, 1, 1, 1, 1, 1, 1, 1, 1, 1, 1, 1, 1, 1])
_uv = me_plane.uv_layers.new(name='UVMap')
_uv.uv.foreach_set('vector', [0.4741, 0.4997, 0.4741, 0.5232, 0.4401, 0.5222, 0.3983, 0.5209, 0.3024, 0.5183, 0.1995, 0.5149, 0.2002, 0.4914, 0.2825, 0.494, 0.3801, 0.4974, 0.4253, 0.4987, 0.4567, 0.4996, 0.08853, 2.144, 0.9083, 2.144, 0.9083, 1.933, 0.9083, 1.677, 0.9083, 0.3603, 0.9083, -0.03311, 0.9083, -1.144, 0.08853, -1.127, 0.08853, -0.3769, 0.08853, 0.1489, 0.08853, 1.489, 0.08853, 1.675, 0.08853, 1.976, 0.5593, 0.5276, 0.5593, 0.5008, 0.638, 0.5007, 0.7442, 0.4967, 0.7868, 0.4969, 0.8149, 0.497, 0.8146, 0.5258, 0.7831, 0.526, 0.7664, 0.5253, 0.7588, 0.5278, 0.7025, 0.5268, 0.6366, 0.5269, 0.5313, 0.4323, 0.5311, 0.4689, 0.5314, 0.4762, 0.5065, 0.4766, 0.5047, 0.4751, 0.5052, 0.4561, 0.507, 0.4111, 0.507, 0.3573, 0.506, 0.3319, 0.5331, 0.3328, 0.532, 0.3899, 0.4679, 0.4102, 0.4627, 0.4074, 0.4482, 0.4001, 0.4627, 0.4074, 0.4652, 0.6387, 0.4482, 0.4001, 0.4652, 0.6387, 0.44, 0.6392, 0.4482, 0.4001, 0.44, 0.6392, 0.4034, 0.6715, 0.421, 0.3663, 0.4482, 0.4001, 0.44, 0.6392, 0.4353, 0.3837, 0.4034, 0.6715, 0.3912, 0.6889, 0.3918, 0.3204, 0.44, 0.6392, 0.421, 0.3663, 0.4353, 0.3837, 0.3912, 0.6889, 0.3814, 0.7088, 0.1876, 0.6449, 0.3912, 0.6889, 0.1876, 0.6449, 0.1997, 0.3016, 0.3814, 0.7088, 0.3679, 0.7464, 0.2022, 0.6883, 0.2022, 0.6883, 0.3679, 0.7464, 0.2138, 0.7322, 0.3558, 0.8029, 0.3514, 0.8578, 0.2221, 0.7746, 0.3514, 0.8578, 0.225, 0.8354, 0.2221, 0.7746, 0.3679, 0.7464, 0.3558, 0.8029, 0.2138, 0.7322, 0.3558, 0.8029, 0.2221, 0.7746, 0.2138, 0.7322, 0.3814, 0.7088, 0.2022, 0.6883, 0.1876, 0.6449, 0.1997, 0.3016, 0.1876, 0.6449, 0.1849, 0.3234, 0.1876, 0.6449, 0.1785, 0.6313, 0.1849, 0.3234, 0.1785, 0.6313, 0.1574, 0.6073, 0.1664, 0.3436, 0.1574, 0.6073, 0.1399, 0.5866, 0.1589, 0.3492, 0.1589, 0.3492, 0.1399, 0.5866, 0.1385, 0.3644, 0.1254, 0.5688, 0.1061, 0.5539, 0.1253, 0.3717, 0.1061, 0.5539, 0.1041, 0.3724, 0.1253, 0.3717, 0.1399, 0.5866, 0.1254, 0.5688, 0.1385, 0.3644, 0.1589, 0.3492, 0.1664, 0.3436, 0.1574, 0.6073, 0.1254, 0.5688, 0.1253, 0.3717, 0.1385, 0.3644, 0.1785, 0.6313, 0.1664, 0.3436, 0.1849, 0.3234, 0.3912, 0.6889, 0.1997, 0.3016, 0.3918, 0.3204, 0.2364, 0.1518, 0.2378, 0.107, 0.3502, 0.155, 0.2378, 0.107, 0.3486, 0.1267, 0.3502, 0.155, 0.2334, 0.1828, 0.2364, 0.1518, 0.3531, 0.1841, 0.2364, 0.1518, 0.3502, 0.155, 0.3531, 0.1841, 0.2293, 0.2089, 0.2334, 0.1828, 0.3568, 0.208, 0.2334, 0.1828, 0.3531, 0.1841, 0.3568, 0.208, 0.2239, 0.2332, 0.2293, 0.2089, 0.3634, 0.2407, 0.2293, 0.2089, 0.3568, 0.208, 0.3634, 0.2407, 0.2148, 0.2648, 0.2239, 0.2332, 0.3716, 0.2697, 0.2239, 0.2332, 0.3634, 0.2407, 0.3716, 0.2697, 0.3918, 0.3204, 0.409, 0.3468, 0.4034, 0.6715, 0.409, 0.3468, 0.421, 0.3663, 0.4034, 0.6715, 0.2148, 0.2648, 0.3716, 0.2697, 0.3821, 0.3001, 0.2148, 0.2648, 0.3821, 0.3001, 0.1997, 0.3016, 0.3821, 0.3001, 0.3918, 0.3204, 0.1997, 0.3016, 0.2002, 0.4914, 0.1995, 0.5149, 0.1619, 0.5111, 0.1672, 0.4882, 0.1672, 0.4882, 0.1619, 0.5111, 0.1259, 0.5, 0.1354, 0.4786, 0.1354, 0.4786, 0.1259, 0.5, 0.09265, 0.4822, 0.1062, 0.4631, 0.1062, 0.4631, 0.09265, 0.4822, 0.06356, 0.4583, 0.08055, 0.4422, 0.08055, 0.4422, 0.06356, 0.4583, 0.03973, 0.4293, 0.0595, 0.4167, 0.0595, 0.4167, 0.03973, 0.4293, 0.02206, 0.3961, 0.04387, 0.3876, 0.04387, 0.3876, 0.02206, 0.3961, 0.01124, 0.3602, 0.03424, 0.3561, 0.03424, 0.3561, 0.01124, 0.3602, 0.007684, 0.3228, 0.03098, 0.3233, 0.03098, 0.3233, 0.007684, 0.3228, 0.01152, 0.2855, 0.03424, 0.2905, 0.03424, 0.2905, 0.01152, 0.2855, 0.02262, 0.2497, 0.04387, 0.2589, 0.04387, 0.2589, 0.02262, 0.2497, 0.04053, 0.2167, 0.0595, 0.2298, 0.0595, 0.2298, 0.04053, 0.2167, 0.06458, 0.1878, 0.08055, 0.2044, 0.08055, 0.2044, 0.06458, 0.1878, 0.09385, 0.1641, 0.1062, 0.1835, 0.1062, 0.1835, 0.09385, 0.1641, 0.1272, 0.1465, 0.1354, 0.1679, 0.1354, 0.1679, 0.1272, 0.1465, 0.1634, 0.1358, 0.1672, 0.1583, 0.1672, 0.1583, 0.1634, 0.1358, 0.2009, 0.1323, 0.2002, 0.1551, 0.2002, 0.1551, 0.2009, 0.1323, 0.3253, 0.1303, 0.3245, 0.1552, 0.5331, 0.3328, 0.506, 0.3319, 0.5025, 0.2974, 0.5292, 0.293, 0.5292, 0.293, 0.5025, 0.2974, 0.4922, 0.2642, 0.5176, 0.2547, 0.5176, 0.2547, 0.4922, 0.2642, 0.4757, 0.2336, 0.4987, 0.2194, 0.4987, 0.2194, 0.4757, 0.2336, 0.4535, 0.2068, 0.4732, 0.1884, 0.4732, 0.1884, 0.4535, 0.2068, 0.4264, 0.1848, 0.4421, 0.1629, 0.4421, 0.1629, 0.4264, 0.1848, 0.3955, 0.1685, 0.4067, 0.144, 0.4067, 0.144, 0.3955, 0.1685, 0.3621, 0.1585, 0.3682, 0.1323, 0.3682, 0.1323, 0.3621, 0.1585, 0.3245, 0.1552, 0.3253, 0.1303, 0.8146, 0.5258, 0.8149, 0.497, 0.8551, 0.5011, 0.8493, 0.5292, 0.8493, 0.5292, 0.8551, 0.5011, 0.8938, 0.5129, 0.8826, 0.5393, 0.8826, 0.5393, 0.8938, 0.5129, 0.9294, 0.532, 0.9132, 0.5557, 0.9132, 0.5557, 0.9294, 0.532, 0.9607, 0.5577, 0.9402, 0.5778, 0.9402, 0.5778, 0.9607, 0.5577, 0.9863, 0.5889, 0.9622, 0.6047, 0.9622, 0.6047, 0.9863, 0.5889, 1.005, 0.6246, 0.9786, 0.6354, 0.9786, 0.6354, 1.005, 0.6246, 1.017, 0.6633, 0.9887, 0.6687, 0.9887, 0.6687, 1.017, 0.6633, 1.021, 0.7036, 0.9922, 0.7033, 0.9922, 0.7033, 1.021, 0.7036, 1.017, 0.7438, 0.9887, 0.7379, 0.9887, 0.7379, 1.017, 0.7438, 1.005, 0.7825, 0.9786, 0.7712, 0.9786, 0.7712, 1.005, 0.7825, 0.9859, 0.8181, 0.9622, 0.8019, 0.9622, 0.8019, 0.9859, 0.8181, 0.9603, 0.8493, 0.9402, 0.8288, 0.9402, 0.8288, 0.9603, 0.8493, 0.929, 0.8749, 0.9133, 0.8509, 0.9133, 0.8509, 0.929, 0.8749, 0.8933, 0.894, 0.8826, 0.8673, 0.8826, 0.8673, 0.8933, 0.894, 0.8546, 0.9056, 0.8493, 0.8774, 0.8493, 0.8774, 0.8546, 0.9056, 0.8143, 0.9095, 0.8146, 0.8808, 0.09147, 0.4362, 0.9051, 0.4559, 0.9051, 1.544, 0.09147, 1.634, 0.09496, 0.2169, 0.9095, 0.1328, 0.9095, 1.117, 0.09496, 1.301, 0.09063, 0.165, 0.9109, 0.165, 0.9109, 1.065, 0.09063, 1.065, 0.09452, 0.05563, 0.9085, 0.05563, 0.9085, 1.179, 0.09452, 1.179, 0.09186, 0.1543, 0.9079, 0.1543, 0.9079, 1.121, 0.09186, 1.121, 0.09208, 0.4021, 0.9053, 0.4021, 0.9053, 1.364, 0.09208, 1.364, 0.6315, 0.8875, 0.6423, 0.8663, 0.6781, 0.8771, 0.6715, 0.9031, 0.6715, 0.9031, 0.6781, 0.8771, 0.7154, 0.8808, 0.7141, 0.9098, 0.8146, 0.8808, 0.8143, 0.9095, 0.7141, 0.9098, 0.7154, 0.8808, 0.9914, -0.8477, 0.9914, -1.069, 0.9914, -1.069, 0.9914, -0.8477, 0.9914, -2.157, 0.9999, 2.903, 0.9999, 2.903, 0.9914, -2.157, 0.9999, -1.269, 0.9999, -1.522, 0.9999, -1.522, 0.9999, -1.269, 0.9914, -2.157, 0.9914, -2.157, 0.9914, -2.157, 0.9914, -2.157, 0.9914, -1.069, 0.9914, -1.455, 0.9914, -1.455, 0.9914, -1.069, 0.1061, 0.5539, 0.1254, 0.5688, 0.1254, 0.5688, 0.1061, 0.5539, 0.9914, -2.157, 0.9914, -2.157, 0.9914, -2.157, 0.9914, -2.157, 0.9914, -1.455, 0.9914, -2.157, 0.9914, -2.157, 0.9914, -1.455, 0.1254, 0.5688, 0.1399, 0.5866, 0.1399, 0.5866, 0.1254, 0.5688, 0.9914, -2.157, 0.9914, -2.157, 0.9914, -2.157, 0.9914, -2.157, 0.9914, -2.157, 0.9914, -2.157, 0.9914, -2.157, 0.9914, -2.157, 0.1399, 0.5866, 0.1574, 0.6073, 0.1574, 0.6073, 0.1399, 0.5866, 0.9914, -2.157, 0.9914, -2.157, 0.9914, -2.157, 0.9914, -2.157, 0.9914, -2.157, 0.9914, -2.157, 0.9914, -2.157, 0.9914, -2.157, 0.1574, 0.6073, 0.1785, 0.6313, 0.1785, 0.6313, 0.1574, 0.6073, 0.9914, -2.157, 0.9914, -2.157, 0.9914, -2.157, 0.9914, -2.157, 0.9914, -2.157, 0.9914, -2.157, 0.9914, -2.157, 0.9914, -2.157, 0.1785, 0.6313, 0.1876, 0.6449, 0.1876, 0.6449, 0.1785, 0.6313, 0.9999, 2.903, 0.9999, 2.903, 0.9999, 2.903, 0.9999, 2.903, 0.9914, -2.157, 0.9914, -2.157, 0.9914, -2.157, 0.9914, -2.157, 0.1876, 0.6449, 0.2022, 0.6883, 0.2022, 0.6883, 0.1876, 0.6449, 0.9999, 2.903, 0.9999, 2.903, 0.9999, 2.903, 0.9999, 2.903, 0.9914, -2.157, 0.9914, -2.157, 0.9914, -2.157, 0.9914, -2.157, 0.2022, 0.6883, 0.2138, 0.7322, 0.2138, 0.7322, 0.2022, 0.6883, 0.9999, 2.903, 0.9999, 2.903, 0.9999, 2.903, 0.9999, 2.903, 0.9914, -2.157, 0.9914, -2.157, 0.9914, -2.157, 0.9914, -2.157, 0.2138, 0.7322, 0.2221, 0.7746, 0.2221, 0.7746, 0.2138, 0.7322, 0.9999, 2.903, 0.9999, 2.903, 0.9999, 2.903, 0.9999, 2.903, 0.9914, -2.157, 0.9914, -2.157, 0.9914, -2.157, 0.9914, -2.157, 0.2221, 0.7746, 0.225, 0.8354, 0.225, 0.8354, 0.2221, 0.7746, 0.9999, 2.903, 0.9999, 2.903, 0.9999, 2.903, 0.9999, 2.903, 0.9999, 2.903, 0.9999, 1.554, 0.9999, 1.554, 0.9999, 2.903, 0.9914, -2.157, 0.9914, -2.157, 0.9914, -2.157, 0.9914, -2.157, 0.9914, 3.209, 0.9914, 1.67, 0.9914, 1.67, 0.9914, 3.209, 0.9999, 2.903, 0.9999, 2.903, 0.9999, 2.903, 0.9999, 2.903, 0.9999, 1.554, 0.9999, 0.372, 0.9999, 0.372, 0.9999, 1.554, 0.9914, -2.157, 0.9914, -2.157, 0.9914, -2.157, 0.9914, -2.157, 0.9914, 1.67, 0.9914, 0.3051, 0.9914, 0.3051, 0.9914, 1.67, 0.9999, 2.903, 0.9999, 2.903, 0.9999, 2.903, 0.9999, 2.903, 0.9999, 0.372, 0.9999, -0.9473, 0.9999, -0.9473, 0.9999, 0.372, 0.9914, -2.157, 0.9914, -2.157, 0.9914, -2.157, 0.9914, -2.157, 0.9914, 0.3051, 0.9914, -0.8477, 0.9914, -0.8477, 0.9914, 0.3051, 0.9999, 2.903, 0.9999, 2.903, 0.9999, 2.903, 0.9999, 2.903, 0.9999, -0.9473, 0.9999, -1.269, 0.9999, -1.269, 0.9999, -0.9473, 0.9914, -2.157, 0.9914, -2.157, 0.9914, -2.157, 0.9914, -2.157, 0.6881, 1.073, 0.6905, 1.029, 0.6929, 0.8814, 0.6925, 0.8528, 0.6926, 0.8291, 0.695, 0.8182, 0.6982, 0.8101, 0.7018, 0.8003, 0.706, 0.7885, 0.7085, 0.7834, 0.717, 0.7754, 0.7257, 0.7691, 0.7342, 0.7646, 0.7468, 0.7634, 0.8847, 0.7615, 1.002, 0.7613, 1.103, 0.7639, 1.116, 0.7573, 1.146, 0.759, 1.202, 0.7584, 1.264, 0.7676, 1.323, 0.7946, 1.378, 0.8385, 1.426, 0.8976, 1.466, 0.9696, 1.495, 1.052, 1.513, 1.141, 1.519, 1.234, 1.513, 1.326, 1.495, 1.415, 1.466, 1.498, 1.426, 1.57, 1.378, 1.629, 1.323, 1.673, 1.264, 1.7, 1.202, 1.709, 1.025, 1.709, 0.9587, 1.699, 0.8948, 1.67, 0.8359, 1.623, 0.7843, 1.559, 0.742, 1.482, 0.7105, 1.393, 0.6912, 1.298, 0.6846, 1.198, 0.9926, -1.558, 0.9926, -1.558, 0.9926, -1.558, 0.9926, -1.558, 0.009298, -1.613, 0.009298, -1.613, 0.009298, -1.613, 0.009298, -1.613, 0.3918, 0.3204, 0.3821, 0.3001, 0.3821, 0.3001, 0.3918, 0.3204, 0.3821, 0.3001, 0.3716, 0.2697, 0.3716, 0.2697, 0.3821, 0.3001, 0.9926, -1.558, 0.9926, -1.558, 0.9926, -1.558, 0.9926, -1.558, 0.9926, -1.558, 0.9926, -1.558, 0.9926, -1.558, 0.9926, -1.558, 0.009298, -1.613, 0.009298, -1.613, 0.009298, -1.613, 0.009298, -1.613, 0.3716, 0.2697, 0.3634, 0.2407, 0.3634, 0.2407, 0.3716, 0.2697, 0.9926, -1.558, 0.9926, -1.558, 0.9926, -1.558, 0.9926, -1.558, 0.9926, -1.558, 0.9926, -1.558, 0.9926, -1.558, 0.9926, -1.558, 0.009298, -1.613, 0.009298, -1.613, 0.009298, -1.613, 0.009298, -1.613, 0.3634, 0.2407, 0.3568, 0.208, 0.3568, 0.208, 0.3634, 0.2407, 0.3568, 0.208, 0.3531, 0.1841, 0.3531, 0.1841, 0.3568, 0.208, 0.9926, -1.558, 0.9926, -1.558, 0.9926, -1.558, 0.9926, -1.558, 0.9926, -1.558, 0.9926, -1.558, 0.9926, -1.558, 0.9926, -1.558, 0.009298, -1.613, 0.009298, -0.7516, 0.009298, -0.7516, 0.009298, -1.613, 0.009298, -1.613, 0.009298, -1.613, 0.009298, -1.613, 0.009298, -1.613, 0.3531, 0.1841, 0.3502, 0.155, 0.3502, 0.155, 0.3531, 0.1841, 0.009298, -0.7516, 0.009298, 0.5275, 0.009298, 0.5275, 0.009298, -0.7516, 0.9926, -1.558, 0.9926, -1.558, 0.9926, -1.558, 0.9926, -1.558, 0.9926, -1.558, 0.9926, -1.558, 0.9926, -1.558, 0.9926, -1.558, 0.009298, -1.613, 0.009298, -1.613, 0.009298, -1.613, 0.009298, -1.613, 0.3502, 0.155, 0.3486, 0.1267, 0.3486, 0.1267, 0.3502, 0.155, 0.009298, 0.5275, 0.009298, 1.67, 0.009298, 1.67, 0.009298, 0.5275, 0.9926, -1.558, 0.9926, -1.558, 0.9926, -1.558, 0.9926, -1.558, 0.9926, 2.296, 0.9926, 2.031, 0.9926, 2.031, 0.9926, 2.296, 0.9926, -1.558, 0.9926, -1.558, 0.9926, -1.558, 0.9926, -1.558, 0.9926, -1.558, 0.9926, -1.558, 0.9926, -1.558, 0.9926, -1.558, 0.009298, 1.67, 0.009298, 2.014, 0.009298, 2.014, 0.009298, 1.67, 0.9926, 2.031, 0.9926, 1.565, 0.9926, 1.565, 0.9926, 2.031, 0.4679, 0.4102, 0.4482, 0.4001, 0.4482, 0.4001, 0.4679, 0.4102, 0.9926, -1.558, 0.9926, -1.558, 0.9926, -1.558, 0.9926, -1.558, 0.9926, -1.558, 0.9926, -1.558, 0.9926, -1.558, 0.9926, -1.558, 0.009298, -1.613, 0.009298, -1.613, 0.009298, -1.613, 0.009298, -1.613, 0.9926, 1.565, 0.9926, 0.9051, 0.9926, 0.9051, 0.9926, 1.565, 0.4482, 0.4001, 0.4353, 0.3837, 0.4353, 0.3837, 0.4482, 0.4001, 0.9926, 0.9051, 0.9926, -0.3785, 0.9926, -0.3785, 0.9926, 0.9051, 0.9926, -1.558, 0.9926, -1.558, 0.9926, -1.558, 0.9926, -1.558, 0.009298, -1.613, 0.009298, -1.613, 0.009298, -1.613, 0.009298, -1.613, 0.4353, 0.3837, 0.421, 0.3663, 0.421, 0.3663, 0.4353, 0.3837, 0.9926, -0.3785, 0.9926, -1.558, 0.9926, -1.558, 0.9926, -0.3785, 0.421, 0.3663, 0.409, 0.3468, 0.409, 0.3468, 0.421, 0.3663, 0.9926, -1.558, 0.9926, -1.558, 0.9926, -1.558, 0.9926, -1.558, 0.9926, -1.558, 0.9926, -1.558, 0.9926, -1.558, 0.9926, -1.558, 0.009298, -1.613, 0.009298, -1.613, 0.009298, -1.613, 0.009298, -1.613, 0.409, 0.3468, 0.3918, 0.3204, 0.3918, 0.3204, 0.409, 0.3468, -0.002085, -2.157, -0.002085, -2.157, -0.002085, -2.157, -0.002085, -2.157, -0.002085, -1.531, -0.002085, -0.5351, -0.002085, -0.5351, -0.002085, -1.531, -0.0001892, -1.558, -0.0001892, -1.558, -0.0001892, -1.558, -0.0001892, -1.558, -0.0002052, 2.903, -0.0002052, 2.903, -0.0002052, 2.903, -0.0002052, 2.903, -0.002085, -0.5351, -0.002085, 1.607, -0.002085, 1.607, -0.002085, -0.5351, 0.9911, -1.613, 0.9911, -1.613, 0.9911, -1.613, 0.9911, -1.613, -0.0001892, -1.558, -0.0001892, -0.1148, -0.0001892, -0.1148, -0.0001892, -1.558, -0.0001892, -1.558, -0.0001892, -1.558, -0.0001892, -1.558, -0.0001892, -1.558, 0.9911, 1.094, 0.9911, -0.01293, 0.9911, -0.01293, 0.9911, 1.094, -0.002085, 1.607, -0.002085, 3.209, -0.002085, 3.209, -0.002085, 1.607, -0.0001892, -0.1148, -0.0001892, 1.161, -0.0001892, 1.161, -0.0001892, -0.1148, 2.426, 1.795, 2.438, 1.615, 2.457, 1.613, 2.445, 1.799, 0.3514, 0.8578, 0.3558, 0.8029, 0.3558, 0.8029, 0.3514, 0.8578, -0.0001892, 1.161, -0.0001892, 1.791, -0.0001892, 1.791, -0.0001892, 1.161, 0.9911, -0.01293, 0.9911, -1.613, 0.9911, -1.613, 0.9911, -0.01293, -0.0001892, -1.558, -0.0001892, -1.558, -0.0001892, -1.558, -0.0001892, -1.558, -0.0002052, 2.903, -0.0002052, 2.903, -0.0002052, 2.903, -0.0002052, 2.903, 0.3558, 0.8029, 0.3679, 0.7464, 0.3679, 0.7464, 0.3558, 0.8029, 0.9911, -1.613, 0.9911, -1.613, 0.9911, -1.613, 0.9911, -1.613, -0.0001892, 1.791, -0.0001892, 2.296, -0.0001892, 2.296, -0.0001892, 1.791, -0.0001892, -1.558, -0.0001892, -1.558, -0.0001892, -1.558, -0.0001892, -1.558, 0.9911, 2.014, 0.9911, 1.094, 0.9911, 1.094, 0.9911, 2.014, -0.0002052, 2.903, -0.0002052, 2.903, -0.0002052, 2.903, -0.0002052, 2.903, 0.3679, 0.7464, 0.3814, 0.7088, 0.3814, 0.7088, 0.3679, 0.7464, 0.2378, 0.107, 0.2364, 0.1518, 0.2364, 0.1518, 0.2378, 0.107, -0.0002052, 2.903, -0.002085, -2.157, -0.002085, -2.157, -0.0002052, 2.903, 2.391, 1.968, 2.426, 1.795, 2.445, 1.799, 2.409, 1.977, 0.3814, 0.7088, 0.3912, 0.6889, 0.3912, 0.6889, 0.3814, 0.7088, 0.2364, 0.1518, 0.2334, 0.1828, 0.2334, 0.1828, 0.2364, 0.1518, -0.0001892, -1.558, -0.0001892, -1.558, -0.0001892, -1.558, -0.0001892, -1.558, 0.3912, 0.6889, 0.4034, 0.6715, 0.4034, 0.6715, 0.3912, 0.6889, 0.9911, -1.613, 0.9911, -1.613, 0.9911, -1.613, 0.9911, -1.613, 0.2334, 0.1828, 0.2293, 0.2089, 0.2293, 0.2089, 0.2334, 0.1828, -0.0001892, -1.558, -0.0001892, -1.558, -0.0001892, -1.558, -0.0001892, -1.558, -0.002085, -2.157, -0.002085, -2.157, -0.002085, -2.157, -0.002085, -2.157, 0.4034, 0.6715, 0.44, 0.6392, 0.44, 0.6392, 0.4034, 0.6715, 0.2293, 0.2089, 0.2239, 0.2332, 0.2239, 0.2332, 0.2293, 0.2089, -0.002085, -2.157, -0.002085, -2.157, -0.002085, -2.157, -0.002085, -2.157, 0.44, 0.6392, 0.4652, 0.6387, 0.4652, 0.6387, 0.44, 0.6392, 0.2239, 0.2332, 0.2148, 0.2648, 0.2148, 0.2648, 0.2239, 0.2332, -0.0001892, -1.558, -0.0001892, -1.558, -0.0001892, -1.558, -0.0001892, -1.558, 0.9911, 2.226, 0.9911, 2.014, 0.9911, 2.014, 0.9911, 2.226, 0.9911, -1.613, 0.9911, -1.613, 0.9911, -1.613, 0.9911, -1.613, 0.2148, 0.2648, 0.1997, 0.3016, 0.1997, 0.3016, 0.2148, 0.2648, -0.0001892, -1.558, -0.0001892, -1.558, -0.0001892, -1.558, -0.0001892, -1.558, -0.002085, -2.157, -0.002085, -2.157, -0.002085, -2.157, -0.002085, -2.157, 0.1997, 0.3016, 0.1849, 0.3234, 0.1849, 0.3234, 0.1997, 0.3016, -0.002085, -2.157, -0.002085, -2.157, -0.002085, -2.157, -0.002085, -2.157, 0.1849, 0.3234, 0.1664, 0.3436, 0.1664, 0.3436, 0.1849, 0.3234, -0.0001892, -1.558, -0.0001892, -1.558, -0.0001892, -1.558, -0.0001892, -1.558, -0.0001892, -1.558, -0.0001892, -1.558, -0.0001892, -1.558, -0.0001892, -1.558, -0.002085, -2.157, -0.002085, -2.157, -0.002085, -2.157, -0.002085, -2.157, -0.002085, -2.157, -0.002085, -2.157, -0.002085, -2.157, -0.002085, -2.157, 0.1664, 0.3436, 0.1589, 0.3492, 0.1589, 0.3492, 0.1664, 0.3436, 0.1589, 0.3492, 0.1385, 0.3644, 0.1385, 0.3644, 0.1589, 0.3492, -0.002085, -2.157, -0.002085, -2.157, -0.002085, -2.157, -0.002085, -2.157, -0.002085, -2.157, -0.002085, -2.157, -0.002085, -2.157, -0.002085, -2.157, 0.1385, 0.3644, 0.1253, 0.3717, 0.1253, 0.3717, 0.1385, 0.3644, 0.9911, -1.613, 0.9911, -1.613, 0.9911, -1.613, 0.9911, -1.613, -0.0001892, -1.558, -0.0001892, -1.558, -0.0001892, -1.558, -0.0001892, -1.558, -0.002085, -2.157, -0.002085, -2.157, -0.002085, -2.157, -0.002085, -2.157, 0.1253, 0.3717, 0.1041, 0.3724, 0.1041, 0.3724, 0.1253, 0.3717, -0.0002052, 2.903, -0.0002052, 2.903, -0.0002052, 2.903, -0.0002052, 2.903, -0.002085, -2.157, -0.002085, -2.157, -0.002085, -2.157, -0.002085, -2.157, -0.0002052, -1.522, -0.0002052, -1.319, -0.0002052, -1.319, -0.0002052, -1.522, -0.0001892, -1.558, -0.0001892, -1.558, -0.0001892, -1.558, -0.0001892, -1.558, -0.0002052, 2.903, -0.0002052, 2.903, -0.0002052, 2.903, -0.0002052, 2.903, -0.0002052, -1.319, -0.0002052, -0.9594, -0.0002052, -0.9594, -0.0002052, -1.319, 0.9911, -1.613, 0.9911, -1.613, 0.9911, -1.613, 0.9911, -1.613, -0.0001892, -1.558, -0.0001892, -1.558, -0.0001892, -1.558, -0.0001892, -1.558, -0.0002052, 2.903, -0.0002052, 2.903, -0.0002052, 2.903, -0.0002052, 2.903, -0.0002052, -0.9594, -0.0002052, -0.7238, -0.0002052, -0.7238, -0.0002052, -0.9594, -0.002085, -2.157, -0.002085, -2.157, -0.002085, -2.157, -0.002085, -2.157, -0.0002052, -0.7238, -0.0002052, 1.553, -0.0002052, 1.553, -0.0002052, -0.7238, -0.0001892, -1.558, -0.0001892, -1.558, -0.0001892, -1.558, -0.0001892, -1.558, -0.0002052, 2.903, -0.0002052, 2.903, -0.0002052, 2.903, -0.0002052, 2.903, -0.0002052, 1.553, -0.0002052, 2.146, -0.0002052, 2.146, -0.0002052, 1.553, 0.9911, -1.613, 0.9911, -1.613, 0.9911, -1.613, 0.9911, -1.613, -0.0001892, -1.558, -0.0001892, -1.558, -0.0001892, -1.558, -0.0001892, -1.558, -0.002085, -2.157, -0.002085, -2.157, -0.002085, -2.157, -0.002085, -2.157, -0.0002052, 2.146, -0.0002052, 2.903, -0.0002052, 2.903, -0.0002052, 2.146, 0.6518, 0.3046, 0.6518, 0.4489, 0.6485, 0.5697, 0.6476, 0.6206, 0.6463, 0.6318, 0.6433, 0.639, 0.6402, 0.647, 0.6366, 0.6537, 0.6317, 0.6633, 0.6279, 0.6687, 0.6219, 0.6746, 0.6161, 0.679, 0.6096, 0.6826, 0.6047, 0.6845, 0.5988, 0.686, 0.5929, 0.6867, 0.5617, 0.6863, 0.5055, 0.6841, 0.4246, 0.6804, 0.2501, 0.6714, 0.1028, 0.6645, 0.04378, 0.6558, -0.01301, 0.6301, -0.06535, 0.5884, -0.1112, 0.5323, -0.1489, 0.4639, -0.1768, 0.3859, -0.1941, 0.3012, -0.1999, 0.2132, -0.1941, 0.1251, -0.1768, 0.04047, -0.1489, -0.03756, -0.1112, -0.1059, -0.06535, -0.1621, -0.01301, -0.2038, 0.04378, -0.2295, 0.1028, -0.2381, 0.3252, -0.238, 0.3924, -0.229, 0.4523, -0.2021, 0.5075, -0.1584, 0.5559, -0.09944, 0.5957, -0.02753, 0.6253, 0.05457, 0.6436, 0.1437, 0.6499, 0.2364, -0.0001892, -1.558, -0.0001892, -1.558, -0.0001892, -1.558, -0.0001892, -1.558, -0.0002052, 2.903, -0.0002052, 2.903, -0.0002052, 2.903, -0.0002052, 2.903, -0.002085, -2.157, -0.002085, -2.157, -0.002085, -2.157, -0.002085, -2.157, 0.9911, -1.613, 0.9911, -1.613, 0.9911, -1.613, 0.9911, -1.613, -0.0001892, -1.558, -0.0001892, -1.558, -0.0001892, -1.558, -0.0001892, -1.558, -0.002085, -2.157, -0.002085, -1.531, -0.002085, -1.531, -0.002085, -2.157, 0.9911, -1.613, 0.9911, -1.613, 0.9911, -1.613, 0.9911, -1.613, 1.349, 0.7082, 1.278, 0.6757, 4.148, 0.488, 4.148, 0.6289, 0.03397, 0.7189, 0.1013, 0.7292, -3.287, 0.7199, -3.287, 0.6753, 0.0, 0.0, 0.0, 0.0, 0.0, 0.0, 0.0, 0.0, 1.415, 0.7608, 1.349, 0.7082, 4.148, 0.6289, 4.148, 0.8573, -0.03076, 0.6892, 0.03397, 0.7189, -3.287, 0.6753, -3.287, 0.5466, -0.0001892, -1.558, -0.0001892, -0.1148, -0.0001892, -0.1148, -0.0001892, -1.558, 1.472, 0.8316, 1.415, 0.7608, 4.148, 0.8573, 4.148, 1.164, -0.09037, 0.6413, -0.03076, 0.6892, -3.287, 0.5466, -3.287, 0.3387, 0.0, 0.0, 0.0, 0.0, 0.0, 0.0, 0.0, 0.0, 1.519, 0.9178, 1.472, 0.8316, 4.148, 1.164, 4.148, 1.538, -0.1426, 0.5769, -0.09037, 0.6413, -3.287, 0.3387, -3.287, 0.0596, 0.9911, -1.613, 0.9911, -1.613, 0.9911, -1.613, 0.9911, -1.613, 1.554, 1.016, 1.519, 0.9178, 4.148, 1.538, 4.148, 1.965, -0.1853, 0.4987, -0.1426, 0.5769, -3.287, 0.0596, -3.287, -0.28, -0.0002052, 2.903, -0.0002052, 2.903, -0.0002052, 2.903, -0.0002052, 2.903, 1.575, 1.123, 1.554, 1.016, 4.148, 1.965, 4.148, 2.427, -0.217, 0.4094, -0.1853, 0.4987, -3.287, -0.28, -3.287, -0.667, 0.0, 0.0, 0.0, 0.0, 0.0, 0.0, 0.0, 0.0, 1.583, 1.234, 1.575, 1.123, 4.148, 2.427, 4.148, 2.908, -0.2365, 0.3127, -0.217, 0.4094, -3.287, -0.667, -3.287, -1.087, 0.0, 0.0, 0.0, 0.0, 0.0, 0.0, 0.0, 0.0, 1.575, 1.344, 1.583, 1.234, 4.148, 2.908, 4.148, 3.389, -0.2428, 0.2122, -0.2365, 0.3127, -3.287, -1.087, -3.287, -1.523, 0.9911, -1.613, 0.9911, -1.613, 0.9911, -1.613, 0.9911, -1.613, 1.554, 1.451, 1.575, 1.344, 4.148, 3.389, 4.148, 3.851, -0.2359, 0.1117, -0.2428, 0.2122, -3.287, -1.523, -3.287, -1.958, -0.0002052, 2.903, -0.0002052, 2.903, -0.0002052, 2.903, -0.0002052, 2.903, 1.518, 1.549, 1.554, 1.451, 4.148, 3.851, 4.148, 4.277, -0.216, 0.01523, -0.2359, 0.1117, -3.287, -1.958, -3.287, -2.377, 0.0, 0.0, 0.9911, -1.613, 0.9911, -1.613, 0.0, 0.0, 1.471, 1.635, 1.518, 1.549, 4.148, 4.277, 4.148, 4.618, -0.1839, -0.07363, -0.216, 0.01523, -3.287, -2.377, -3.287, -2.762, -0.002085, -0.5351, 0.0, 0.0, 0.0, 0.0, -0.002085, -0.5351, 1.414, 1.706, 1.471, 1.635, 4.148, 4.618, 4.148, 4.618, -0.1407, -0.1514, -0.1839, -0.07363, -3.287, -2.762, -3.287, -3.566, -0.0001892, -1.558, -0.0001892, -1.558, -0.0001892, -1.558, -0.0001892, -1.558, 1.348, 1.758, 1.414, 1.706, 4.148, 4.618, 3.615, 4.618, -0.08822, -0.2152, -0.1407, -0.1514, -3.287, -3.566, -3.287, -3.566, 0.6393, 1.108, 0.6361, 1.194, 0.5252, 4.618, 0.5391, 4.618, 1.277, 1.79, 1.348, 1.758, 3.615, 4.618, 3.306, 4.618, -0.02837, -0.2625, -0.08822, -0.2152, -3.287, -3.566, -3.287, -3.566, 1.204, 0.6646, 1.153, 0.6644, 4.148, 0.4388, 4.148, 0.44, 1.203, 1.801, 1.277, 1.79, 3.306, 4.618, 2.986, 4.618, 0.03652, -0.2914, -0.02837, -0.2625, -3.287, -3.566, -2.076, -3.566, 1.153, 0.6644, 1.075, 0.6637, 4.148, 0.436, 4.148, 0.4388, -0.002085, -1.531, -0.002085, -0.5351, -0.002085, -0.5351, -0.002085, -1.531, 0.6361, 1.194, 0.6432, 1.307, 0.5563, 4.618, 0.5252, 4.618, 0.1039, -0.3009, 0.03652, -0.2914, -2.076, -3.566, -1.783, -3.566, -0.002085, -2.157, -0.002085, -1.531, -0.002085, -1.531, -0.002085, -2.157, -0.0002052, 2.903, -0.0002052, 2.903, -0.0002052, 2.903, -0.0002052, 2.903, 0.6432, 1.307, 0.6649, 1.416, 0.6504, 4.618, 0.5563, 4.618, 0.3271, -0.3062, 0.1039, -0.3009, -1.783, -3.566, -0.8149, -3.566, -0.0002052, 2.903, -0.0002052, 2.903, -0.0002052, 2.903, -0.0002052, 2.903, -0.0001892, -1.558, -0.0001892, -1.558, -0.0001892, -1.558, -0.0001892, -1.558, 0.6649, 1.416, 0.7003, 1.516, 0.804, 4.618, 0.6504, 4.618, 0.7, 0.239, 0.693, 0.1318, 0.7723, -3.566, 0.8024, -3.566, -0.0001892, -1.558, -0.0001892, -1.558, -0.0001892, -1.558, -0.0001892, -1.558, 0.1013, 0.7292, 0.2861, 0.7382, -3.287, 0.7593, -3.287, 0.7199, 0.7003, 1.516, 0.7481, 1.604, 1.011, 4.618, 0.804, 4.618, 0.693, 0.1318, 0.6722, 0.02866, 0.682, -3.566, 0.7723, -3.566, -0.0002052, 2.146, -0.0002052, 2.903, -0.0002052, 2.903, -0.0002052, 2.146, 0.0, 0.0, -0.0002052, 2.146, -0.0002052, 2.146, 0.0, 0.0, 0.7481, 1.604, 0.8011, 1.682, 1.241, 4.618, 1.011, 4.618, 0.6722, 0.02866, 0.6383, -0.06643, 0.5348, -3.566, 0.682, -3.566, -0.0001892, -1.558, -0.0001892, -1.558, -0.0001892, -1.558, -0.0001892, -1.558, -0.002085, -2.157, -0.002085, -2.157, -0.002085, -2.157, -0.002085, -2.157, 0.8011, 1.682, 0.8676, 1.74, 1.53, 4.618, 1.241, 4.618, 0.6383, -0.06643, 0.5926, -0.1498, 0.3365, -3.566, 0.5348, -3.566, -0.0001892, -1.558, -0.0001892, -1.558, -0.0001892, -1.558, -0.0001892, -1.558, -0.002085, -2.157, -0.002085, -2.157, -0.002085, -2.157, -0.002085, -2.157, 0.8676, 1.74, 0.9409, 1.783, 1.848, 4.618, 1.53, 4.618, 0.5926, -0.1498, 0.5368, -0.2183, 0.09469, -3.566, 0.3365, -3.566, -0.0001892, -1.558, -0.0001892, -1.558, -0.0001892, -1.558, -0.0001892, -1.558, -0.002085, -2.157, -0.002085, -2.157, -0.002085, -2.157, -0.002085, -2.157, 0.9409, 1.783, 1.019, 1.802, 2.187, 4.618, 1.848, 4.618, 0.5368, -0.2183, 0.4732, -0.2693, -0.1814, -3.566, 0.09469, -3.566, -0.0001892, -1.558, -0.0001892, -1.558, -0.0001892, -1.558, -0.0001892, -1.558, -0.002085, -2.157, -0.002085, -2.157, -0.002085, -2.157, -0.002085, -2.157, 1.019, 1.802, 1.203, 1.801, 2.986, 4.618, 2.187, 4.618, 0.4732, -0.2693, 0.4041, -0.3008, -0.4811, -3.566, -0.1814, -3.566, 0.6959, 0.5033, 0.6971, 0.3881, 0.7, 0.239, 0.8024, -3.566, 1.774, -3.566, 1.769, -3.566, 1.767, -3.566, 1.77, -3.566, 1.774, -3.566, 1.81, -3.566, 4.148, -3.566, 4.148, -0.8201, 4.148, -0.7852, 4.148, -0.7534, 4.148, -0.7409, 4.148, -0.8057, 4.148, 0.436, 1.075, 0.6637, 0.8796, 0.6746, 0.7467, 0.6895, 0.7349, 0.6866, 0.7225, 0.6793, 0.7141, 0.6713, 0.7095, 0.6655, 0.7054, 0.6584, 0.6972, 0.6371, 0.6961, 0.6225, 0.6956, 0.6028, 0.2861, 0.7382, 0.455, 0.7441, 0.5307, 0.7477, 0.5924, 0.7502, 0.6019, 0.7513, 0.6085, 0.7532, 0.6142, 0.7557, 0.6195, 0.759, 0.6265, 0.7644, 0.6349, 0.7734, 0.64, 0.782, 0.645, 0.7928, 0.6465, 0.7972, 0.6504, 0.8091, 0.6525, 0.8167, 0.6534, 0.8289, 0.6543, 0.848, 0.6542, 0.8823, 0.6539, 0.9035, 0.6399, 1.047, 0.6393, 1.108, 0.5391, 4.618, -0.8263, 4.618, -0.804, 4.618, -3.287, 4.618, -3.287, 2.251, -3.287, 2.212, -3.287, 2.188, -3.287, 2.174, -3.287, 2.163, -3.287, 2.155, -3.287, 2.15, -3.287, 2.139, -3.287, 2.124, -3.287, 0.7593, 0.4041, -0.3008, 0.3271, -0.3062, -0.8149, -3.566, -0.4811, -3.566, -0.002085, -2.157, -0.002085, -2.157, -0.002085, -2.157, -0.002085, -2.157, -0.0002052, 2.903, -0.0002052, 2.903, -0.0002052, 2.903, -0.0002052, 2.903, 1.278, 0.6757, 1.204, 0.6646, 4.148, 0.44, 4.148, 0.488, -0.0001892, -0.1148, 0.0, 0.0, 0.0, 0.0, -0.0001892, -0.1148, -0.0002052, 2.903, -0.0002052, 2.903, -0.0002052, 2.903, -0.0002052, 2.903, 0.9911, -1.613, 0.9911, -1.613, 0.9911, -1.613, 0.9911, -1.613, 0.0, 0.0, 0.0, 0.0, 0.0, 0.0, 0.0, 0.0, 0.0, 0.0, 0.0, 0.0, 0.0, 0.0, 0.0, 0.0, -0.0002052, 2.903, -0.0002052, 2.903, -0.0002052, 2.903, -0.0002052, 2.903, 0.9911, -1.613, 0.9911, -1.613, 0.9911, -1.613, 0.9911, -1.613, 0.0, 0.0, 0.0, 0.0, 0.0, 0.0, 0.0, 0.0, 0.0, 0.0, 0.0, 0.0, 0.0, 0.0, 0.0, 0.0, -0.0002052, 2.903, -0.0002052, 2.903, -0.0002052, 2.903, -0.0002052, 2.903, 0.9911, -1.613, 0.9911, -1.613, 0.9911, -1.613, 0.9911, -1.613, 0.0, 0.0, 0.0, 0.0, 0.0, 0.0, 0.0, 0.0, 0.0, 0.0, 0.0, 0.0, 0.0, 0.0, 0.0, 0.0, -0.0002052, 2.903, -0.002085, -2.157, -0.002085, -2.157, -0.0002052, 2.903, 0.9911, -1.613, 0.9911, -1.613, 0.9911, -1.613, 0.9911, -1.613, 0.0, 0.0, 0.0, 0.0, 0.0, 0.0, 0.0, 0.0, 0.0, 0.0, 0.0, 0.0, 0.0, 0.0, 0.0, 0.0, 0.9911, -1.613, 0.9911, -1.613, 0.9911, -1.613, 0.9911, -1.613, 0.0, 0.0, 0.0, 0.0, 0.0, 0.0, 0.0, 0.0, 0.0, 0.0, 0.0, 0.0, 0.0, 0.0, 0.0, 0.0, -0.002085, -2.157, -0.002085, -2.157, -0.002085, -2.157, -0.002085, -2.157, 0.0, 0.0, 0.0, 0.0, 0.0, 0.0, 0.0, 0.0, 0.0, 0.0, 0.0, 0.0, 0.0, 0.0, 0.0, 0.0, -0.002085, -2.157, -0.002085, -2.157, -0.002085, -2.157, -0.002085, -2.157, -0.0001892, -1.558, -0.0001892, -1.558, -0.0001892, -1.558, -0.0001892, -1.558, 0.0, 0.0, 0.0, 0.0, 0.0, 0.0, 0.0, 0.0, -0.002085, -2.157, -0.002085, -2.157, -0.002085, -2.157, -0.002085, -2.157, -0.0001892, -1.558, -0.0001892, -1.558, -0.0001892, -1.558, -0.0001892, -1.558, 0.0, 0.0, 0.0, 0.0, 0.0, 0.0, 0.0, 0.0, -0.002085, -2.157, -0.002085, -2.157, -0.002085, -2.157, -0.002085, -2.157, -0.0001892, -1.558, -0.0001892, -1.558, -0.0001892, -1.558, -0.0001892, -1.558, 0.0, 0.0, 0.0, 0.0, 0.0, 0.0, 0.0, 0.0, -0.002085, -2.157, -0.002085, -2.157, -0.002085, -2.157, -0.002085, -2.157, -0.0001892, -1.558, -0.0001892, -1.558, -0.0001892, -1.558, -0.0001892, -1.558, 0.0, 0.0, 0.0, 0.0, 0.0, 0.0, 0.0, 0.0, -0.002085, -2.157, -0.002085, -2.157, -0.002085, -2.157, -0.002085, -2.157, -0.0001892, -1.558, -0.0001892, -1.558, -0.0001892, -1.558, -0.0001892, -1.558, -0.002085, -2.157, -0.002085, -2.157, -0.002085, -2.157, -0.002085, -2.157, 0.0, 0.0, 0.0, 0.0, 0.0, 0.0, 0.0, 0.0, -0.0001892, -1.558, -0.0001892, -1.558, -0.0001892, -1.558, -0.0001892, -1.558, -0.002085, -2.157, -0.002085, -2.157, -0.002085, -2.157, -0.002085, -2.157, -0.0001892, -1.558, -0.0001892, -1.558, -0.0001892, -1.558, -0.0001892, -1.558, -0.002085, -2.157, -0.002085, -2.157, -0.002085, -2.157, -0.002085, -2.157, -0.0001892, -1.558, -0.0001892, -1.558, -0.0001892, -1.558, -0.0001892, -1.558, -0.002085, -2.157, -0.002085, -2.157, -0.002085, -2.157, -0.002085, -2.157, -0.0001892, -1.558, -0.0001892, -1.558, -0.0001892, -1.558, -0.0001892, -1.558, -0.002085, -2.157, -0.002085, -2.157, -0.002085, -2.157, -0.002085, -2.157, -0.0001892, -1.558, -0.0001892, -1.558, -0.0001892, -1.558, -0.0001892, -1.558, 0.0, 0.0, 0.0, 0.0, 0.0, 0.0, 0.0, 0.0, -0.0001892, -1.558, -0.0001892, -0.1148, 0.0, 0.0, 0.0, 0.0, 0.0, 0.0, 0.0, 0.0, 0.0, 0.0, 0.0, 0.0, 0.0, 0.0, 0.0, 0.0, 0.0, 0.0, 0.0, 0.0, 0.0, 0.0, 0.0, 0.0, -0.0002052, 2.146, -0.0002052, 2.903, -0.0002052, 2.903, -0.0002052, 2.903, -0.0002052, 2.903, -0.0002052, 2.903, -0.0002052, 2.903, -0.0002052, 2.903, -0.0002052, 2.903, -0.0002052, 2.903, -0.002085, -2.157, -0.002085, -2.157, -0.002085, -2.157, -0.002085, -2.157, -0.002085, -2.157, -0.002085, -2.157, -0.002085, -2.157, -0.002085, -2.157, -0.002085, -2.157, -0.002085, -2.157, -0.002085, -2.157, -0.002085, -2.157, -0.002085, -2.157, -0.002085, -2.157, -0.002085, -2.157, -0.002085, -2.157, -0.002085, -2.157, -0.002085, -1.531, -0.002085, -0.5351, 0.0, 0.0, 0.0, 0.0, 0.0, 0.0, 0.0, 0.0, 0.0, 0.0, 0.0, 0.0, 0.0, 0.0, 0.0, 0.0, 0.0, 0.0, 0.0, 0.0, 0.0, 0.0, 0.0, 0.0, 0.9911, -1.613, 0.9911, -1.613, 0.9911, -1.613, 0.9911, -1.613, 0.9911, -1.613, 0.9911, -1.613, 0.9911, -1.613, 0.9911, -1.613, 0.9911, -1.613, -0.0001892, -1.558, -0.0001892, -1.558, -0.0001892, -1.558, -0.0001892, -1.558, -0.0001892, -1.558, -0.0001892, -1.558, -0.0001892, -1.558, -0.0001892, -1.558, -0.0001892, -1.558, -0.0001892, -1.558, -0.0001892, -1.558, -0.0001892, -1.558, -0.0001892, -1.558, -0.0001892, -1.558, -0.0001892, -1.558, -0.0001892, -1.558])
me_plane.materials.append(mat_material_001)
me_plane.materials.append(mat_material_003)
me_plane.use_remesh_preserve_volume = False
me_plane.use_remesh_preserve_attributes = False
me_plane.use_mirror_vertex_groups = False
me_plane.update()
me_cube = bpy.data.meshes.new('Cube')
me_cube.from_pydata([(1.0, 1.0, -1.0), (1.0, -1.0, -1.0), (-1.0, -1.0, -1.0), (-1.0, 1.0, -1.0), (1.0, 1.0, 1.0), (1.0, -1.0, 1.0), (-1.0, -1.0, 1.0), (-1.0, 1.0, 1.0)], [], [(0, 1, 2, 3), (4, 7, 6, 5), (0, 4, 5, 1), (1, 5, 6, 2), (2, 6, 7, 3), (4, 0, 3, 7)])
me_cube.materials.append(mat_material)
me_cube.use_remesh_preserve_volume = False
me_cube.use_remesh_preserve_attributes = False
me_cube.use_mirror_vertex_groups = False
me_cube.update()

# ---- objects
ob_plane = bpy.data.objects.new('Plane', me_plane)
ob_lamp = bpy.data.objects.new('Lamp', light_lamp)
ob_camera = bpy.data.objects.new('Camera', cam_camera)
ob_cube = bpy.data.objects.new('Cube', me_cube)

# ---- transforms, parenting, visibility, modifiers, constraints
ob_plane.location = (10.51, -6.613, 0.0)
ob_plane.lineart.crease_threshold = 0.0
ob_lamp.location = (4.076, 1.005, 28.64)
ob_lamp.rotation_euler = (0.433, 0.1444, 1.943)
ob_lamp.lock_rotations_4d = False
ob_lamp.empty_display_type = 'ARROWS'
ob_lamp.color = (0.0, 0.0, 0.0, 0.0)
ob_lamp.lineart.crease_threshold = 0.0
ob_camera.location = (7.481, -6.508, 5.344)
ob_camera.rotation_euler = (1.109, 0.0, 0.8149)
ob_camera.lock_rotations_4d = False
ob_camera.empty_display_type = 'ARROWS'
ob_camera.color = (0.0, 0.0, 0.0, 0.0)
ob_camera.display_type = 'WIRE'
ob_camera.lineart.crease_threshold = 0.0
ob_cube.location = (17.67, 0.0, 0.0)
ob_cube.scale = (22.86, 1.0, 1.0)
ob_cube.lock_rotations_4d = False
ob_cube.empty_display_type = 'ARROWS'
ob_cube.lineart.crease_threshold = 0.0

# ---- collection membership
col_collection_1.objects.link(ob_plane)
col_collection_1.objects.link(ob_lamp)
col_collection_1.objects.link(ob_camera)
col_collection_2.objects.link(ob_cube)

# ---- scene / render settings (as saved in the file)
scene.camera = ob_camera
scene.frame_start = 1; scene.frame_end = 250; scene.frame_set(17)
scene.render.engine = 'BLENDER_EEVEE_NEXT'
scene.render.resolution_percentage = 50
scene.render.dither_intensity = 0.0
scene.cycles.use_denoising = False
scene.cycles.samples = 128
scene.cycles.sampling_pattern = 'TABULATED_SOBOL'
scene.cycles.use_adaptive_sampling = False
scene.cycles.use_light_tree = False
scene.cycles.blur_glossy = 0.0
scene.cycles.sample_clamp_indirect = 0.0
scene.view_settings.view_transform = 'Standard'
bpy.context.view_layer.update()
